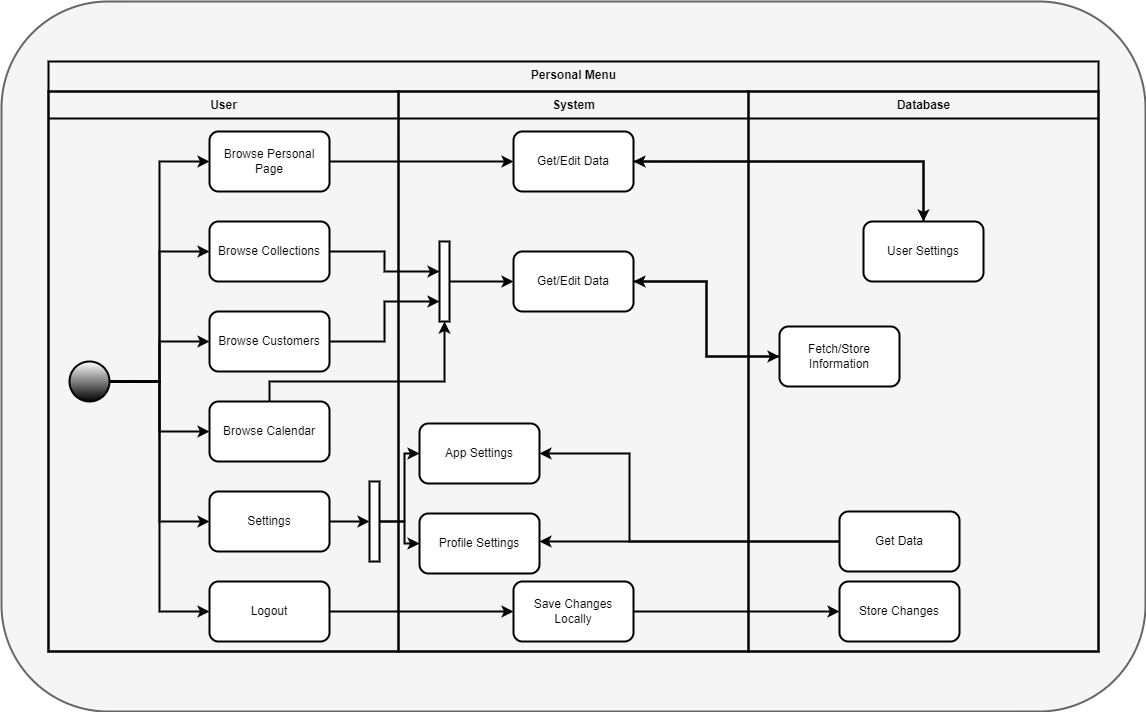

The diagram above was exported from draw.io. Its source (the exported page's mxGraphModel, read from the mxfile embedded in the PNG):
<mxGraphModel dx="2185" dy="1896" grid="1" gridSize="10" guides="1" tooltips="1" connect="1" arrows="1" fold="1" page="1" pageScale="1" pageWidth="827" pageHeight="1169" math="0" shadow="0">
  <root>
    <mxCell id="0" />
    <mxCell id="1" parent="0" />
    <mxCell id="P_kxbitmUKgPGGSS25qe-1" value="" style="rounded=1;whiteSpace=wrap;html=1;strokeWidth=2;align=center;verticalAlign=middle;fontFamily=Helvetica;fontSize=12;fillColor=#f5f5f5;fontColor=#333333;strokeColor=#666666;movable=0;resizable=0;rotatable=0;deletable=0;editable=0;locked=1;connectable=0;" vertex="1" parent="1">
      <mxGeometry x="-8" y="-40" width="1144" height="710" as="geometry" />
    </mxCell>
    <mxCell id="ioRiUhuoTCz-FDEcmWCq-7" style="edgeStyle=orthogonalEdgeStyle;shape=connector;rounded=0;orthogonalLoop=1;jettySize=auto;html=1;exitX=1;exitY=0.5;exitDx=0;exitDy=0;exitPerimeter=0;entryX=0;entryY=0.5;entryDx=0;entryDy=0;labelBackgroundColor=default;strokeColor=default;strokeWidth=2;align=center;verticalAlign=middle;fontFamily=Helvetica;fontSize=12;fontColor=default;endArrow=classic;startSize=26;" edge="1" parent="1" source="GAaMGFUKzsCQJ2b3YxyM-1" target="ioRiUhuoTCz-FDEcmWCq-2">
      <mxGeometry relative="1" as="geometry" />
    </mxCell>
    <mxCell id="ioRiUhuoTCz-FDEcmWCq-8" style="edgeStyle=orthogonalEdgeStyle;shape=connector;rounded=0;orthogonalLoop=1;jettySize=auto;html=1;entryX=0;entryY=0.5;entryDx=0;entryDy=0;labelBackgroundColor=default;strokeColor=default;strokeWidth=2;align=center;verticalAlign=middle;fontFamily=Helvetica;fontSize=12;fontColor=default;endArrow=classic;startSize=26;" edge="1" parent="1" source="GAaMGFUKzsCQJ2b3YxyM-1" target="ioRiUhuoTCz-FDEcmWCq-3">
      <mxGeometry relative="1" as="geometry" />
    </mxCell>
    <mxCell id="ioRiUhuoTCz-FDEcmWCq-9" style="edgeStyle=orthogonalEdgeStyle;shape=connector;rounded=0;orthogonalLoop=1;jettySize=auto;html=1;entryX=0;entryY=0.5;entryDx=0;entryDy=0;labelBackgroundColor=default;strokeColor=default;strokeWidth=2;align=center;verticalAlign=middle;fontFamily=Helvetica;fontSize=12;fontColor=default;endArrow=classic;startSize=26;" edge="1" parent="1" source="GAaMGFUKzsCQJ2b3YxyM-1" target="ioRiUhuoTCz-FDEcmWCq-4">
      <mxGeometry relative="1" as="geometry" />
    </mxCell>
    <mxCell id="ioRiUhuoTCz-FDEcmWCq-10" style="edgeStyle=orthogonalEdgeStyle;shape=connector;rounded=0;orthogonalLoop=1;jettySize=auto;html=1;entryX=0;entryY=0.5;entryDx=0;entryDy=0;labelBackgroundColor=default;strokeColor=default;strokeWidth=2;align=center;verticalAlign=middle;fontFamily=Helvetica;fontSize=12;fontColor=default;endArrow=classic;startSize=26;" edge="1" parent="1" source="GAaMGFUKzsCQJ2b3YxyM-1" target="ioRiUhuoTCz-FDEcmWCq-5">
      <mxGeometry relative="1" as="geometry" />
    </mxCell>
    <mxCell id="ioRiUhuoTCz-FDEcmWCq-11" style="edgeStyle=orthogonalEdgeStyle;shape=connector;rounded=0;orthogonalLoop=1;jettySize=auto;html=1;entryX=0;entryY=0.5;entryDx=0;entryDy=0;labelBackgroundColor=default;strokeColor=default;strokeWidth=2;align=center;verticalAlign=middle;fontFamily=Helvetica;fontSize=12;fontColor=default;endArrow=classic;startSize=26;" edge="1" parent="1" source="GAaMGFUKzsCQJ2b3YxyM-1" target="ioRiUhuoTCz-FDEcmWCq-1">
      <mxGeometry relative="1" as="geometry" />
    </mxCell>
    <mxCell id="ioRiUhuoTCz-FDEcmWCq-12" style="edgeStyle=orthogonalEdgeStyle;shape=connector;rounded=0;orthogonalLoop=1;jettySize=auto;html=1;entryX=0;entryY=0.5;entryDx=0;entryDy=0;labelBackgroundColor=default;strokeColor=default;strokeWidth=2;align=center;verticalAlign=middle;fontFamily=Helvetica;fontSize=12;fontColor=default;endArrow=classic;startSize=26;" edge="1" parent="1" source="GAaMGFUKzsCQJ2b3YxyM-1" target="-R0GsjNR16vEDjhr1zVX-1">
      <mxGeometry relative="1" as="geometry" />
    </mxCell>
    <mxCell id="GAaMGFUKzsCQJ2b3YxyM-1" value="" style="strokeWidth=2;html=1;shape=mxgraph.flowchart.start_2;whiteSpace=wrap;gradientColor=default;spacing=2;" vertex="1" parent="1">
      <mxGeometry x="60" y="320" width="40" height="40" as="geometry" />
    </mxCell>
    <mxCell id="SdawP7r7Bl6OliY87VwF-29" value="Personal Menu" style="swimlane;childLayout=stackLayout;resizeParent=1;resizeParentMax=0;startSize=30;html=1;strokeColor=default;strokeWidth=2;align=center;verticalAlign=top;fontFamily=Helvetica;fontSize=12;fontColor=default;fillColor=none;" vertex="1" parent="1">
      <mxGeometry x="39" y="20" width="1050" height="590" as="geometry" />
    </mxCell>
    <mxCell id="SdawP7r7Bl6OliY87VwF-30" value="User&lt;br&gt;" style="swimlane;startSize=27;html=1;strokeColor=default;strokeWidth=2;align=center;verticalAlign=top;fontFamily=Helvetica;fontSize=12;fontColor=default;fillColor=none;" vertex="1" parent="SdawP7r7Bl6OliY87VwF-29">
      <mxGeometry y="30" width="350" height="560" as="geometry" />
    </mxCell>
    <mxCell id="-R0GsjNR16vEDjhr1zVX-1" value="Browse Collections" style="rounded=1;whiteSpace=wrap;html=1;strokeWidth=2;" vertex="1" parent="SdawP7r7Bl6OliY87VwF-30">
      <mxGeometry x="161" y="130" width="120" height="60" as="geometry" />
    </mxCell>
    <mxCell id="ioRiUhuoTCz-FDEcmWCq-1" value="Browse Personal Page" style="rounded=1;whiteSpace=wrap;html=1;strokeWidth=2;" vertex="1" parent="SdawP7r7Bl6OliY87VwF-30">
      <mxGeometry x="161" y="40" width="120" height="60" as="geometry" />
    </mxCell>
    <mxCell id="ioRiUhuoTCz-FDEcmWCq-3" value="Browse Calendar" style="rounded=1;whiteSpace=wrap;html=1;strokeWidth=2;" vertex="1" parent="SdawP7r7Bl6OliY87VwF-30">
      <mxGeometry x="161" y="310" width="120" height="60" as="geometry" />
    </mxCell>
    <mxCell id="ioRiUhuoTCz-FDEcmWCq-2" value="Browse Customers" style="rounded=1;whiteSpace=wrap;html=1;strokeWidth=2;" vertex="1" parent="SdawP7r7Bl6OliY87VwF-30">
      <mxGeometry x="161" y="220" width="120" height="60" as="geometry" />
    </mxCell>
    <mxCell id="fInPejiCJb006Hzw5d4a-3" value="" style="html=1;points=[[0,0,0,0,5],[0,1,0,0,-5],[1,0,0,0,5],[1,1,0,0,-5]];perimeter=orthogonalPerimeter;outlineConnect=0;targetShapes=umlLifeline;portConstraint=eastwest;newEdgeStyle={&quot;curved&quot;:0,&quot;rounded&quot;:0};strokeColor=default;strokeWidth=2;align=center;verticalAlign=top;fontFamily=Helvetica;fontSize=12;fontColor=default;startSize=26;fillColor=default;" vertex="1" parent="SdawP7r7Bl6OliY87VwF-30">
      <mxGeometry x="321" y="390" width="10" height="80" as="geometry" />
    </mxCell>
    <mxCell id="SdawP7r7Bl6OliY87VwF-31" value="System" style="swimlane;startSize=27;html=1;strokeColor=default;strokeWidth=2;align=center;verticalAlign=top;fontFamily=Helvetica;fontSize=12;fontColor=default;fillColor=none;" vertex="1" parent="SdawP7r7Bl6OliY87VwF-29">
      <mxGeometry x="350" y="30" width="350" height="560" as="geometry">
        <mxRectangle x="350" y="30" width="40" height="560" as="alternateBounds" />
      </mxGeometry>
    </mxCell>
    <mxCell id="fInPejiCJb006Hzw5d4a-2" value="App Settings" style="rounded=1;whiteSpace=wrap;html=1;strokeWidth=2;" vertex="1" parent="SdawP7r7Bl6OliY87VwF-31">
      <mxGeometry x="21" y="332" width="120" height="60" as="geometry" />
    </mxCell>
    <mxCell id="WClfmuF9mP5UvMwCxKn7-1" value="Get/Edit Data" style="rounded=1;whiteSpace=wrap;html=1;strokeWidth=2;" vertex="1" parent="SdawP7r7Bl6OliY87VwF-31">
      <mxGeometry x="115" y="40" width="120" height="60" as="geometry" />
    </mxCell>
    <mxCell id="SdawP7r7Bl6OliY87VwF-32" value="Database" style="swimlane;startSize=27;html=1;strokeColor=default;strokeWidth=2;align=center;verticalAlign=top;fontFamily=Helvetica;fontSize=12;fontColor=default;fillColor=none;" vertex="1" parent="SdawP7r7Bl6OliY87VwF-29">
      <mxGeometry x="700" y="30" width="350" height="560" as="geometry" />
    </mxCell>
    <mxCell id="WClfmuF9mP5UvMwCxKn7-2" value="User Settings" style="rounded=1;whiteSpace=wrap;html=1;strokeWidth=2;" vertex="1" parent="SdawP7r7Bl6OliY87VwF-32">
      <mxGeometry x="115" y="130" width="120" height="60" as="geometry" />
    </mxCell>
    <mxCell id="bSXKzF-G7r76QFxmwMOg-13" value="Fetch/Store Information" style="rounded=1;whiteSpace=wrap;html=1;strokeWidth=2;" vertex="1" parent="SdawP7r7Bl6OliY87VwF-32">
      <mxGeometry x="31" y="235" width="120" height="60" as="geometry" />
    </mxCell>
    <mxCell id="WClfmuF9mP5UvMwCxKn7-4" style="edgeStyle=orthogonalEdgeStyle;shape=connector;rounded=0;orthogonalLoop=1;jettySize=auto;html=1;entryX=1;entryY=0.5;entryDx=0;entryDy=0;labelBackgroundColor=default;strokeColor=default;strokeWidth=2;align=center;verticalAlign=middle;fontFamily=Helvetica;fontSize=12;fontColor=default;endArrow=classic;startSize=26;" edge="1" parent="SdawP7r7Bl6OliY87VwF-29" source="WClfmuF9mP5UvMwCxKn7-2" target="WClfmuF9mP5UvMwCxKn7-1">
      <mxGeometry relative="1" as="geometry">
        <Array as="points">
          <mxPoint x="875" y="100" />
        </Array>
      </mxGeometry>
    </mxCell>
    <mxCell id="bSXKzF-G7r76QFxmwMOg-3" style="edgeStyle=orthogonalEdgeStyle;shape=connector;rounded=0;orthogonalLoop=1;jettySize=auto;html=1;labelBackgroundColor=default;strokeColor=default;strokeWidth=2;align=center;verticalAlign=middle;fontFamily=Helvetica;fontSize=12;fontColor=default;endArrow=classic;startSize=26;" edge="1" parent="SdawP7r7Bl6OliY87VwF-29" source="ioRiUhuoTCz-FDEcmWCq-1" target="WClfmuF9mP5UvMwCxKn7-1">
      <mxGeometry relative="1" as="geometry" />
    </mxCell>
    <mxCell id="bSXKzF-G7r76QFxmwMOg-4" style="edgeStyle=orthogonalEdgeStyle;shape=connector;rounded=0;orthogonalLoop=1;jettySize=auto;html=1;labelBackgroundColor=default;strokeColor=default;strokeWidth=2;align=center;verticalAlign=middle;fontFamily=Helvetica;fontSize=12;fontColor=default;endArrow=classic;startSize=26;" edge="1" parent="SdawP7r7Bl6OliY87VwF-29" source="WClfmuF9mP5UvMwCxKn7-1" target="WClfmuF9mP5UvMwCxKn7-2">
      <mxGeometry relative="1" as="geometry" />
    </mxCell>
    <mxCell id="bSXKzF-G7r76QFxmwMOg-19" style="edgeStyle=orthogonalEdgeStyle;shape=connector;rounded=0;orthogonalLoop=1;jettySize=auto;html=1;curved=0;labelBackgroundColor=default;strokeColor=default;strokeWidth=2;align=center;verticalAlign=middle;fontFamily=Helvetica;fontSize=12;fontColor=default;endArrow=classic;startSize=26;" edge="1" parent="SdawP7r7Bl6OliY87VwF-29" source="fInPejiCJb006Hzw5d4a-3" target="fInPejiCJb006Hzw5d4a-2">
      <mxGeometry relative="1" as="geometry">
        <Array as="points">
          <mxPoint x="356" y="460" />
          <mxPoint x="356" y="392" />
        </Array>
      </mxGeometry>
    </mxCell>
    <mxCell id="bSXKzF-G7r76QFxmwMOg-18" style="edgeStyle=orthogonalEdgeStyle;shape=connector;rounded=0;orthogonalLoop=1;jettySize=auto;html=1;labelBackgroundColor=default;strokeColor=default;strokeWidth=2;align=center;verticalAlign=middle;fontFamily=Helvetica;fontSize=12;fontColor=default;endArrow=classic;startSize=26;" edge="1" parent="1" source="ioRiUhuoTCz-FDEcmWCq-4" target="fInPejiCJb006Hzw5d4a-3">
      <mxGeometry relative="1" as="geometry" />
    </mxCell>
    <mxCell id="ioRiUhuoTCz-FDEcmWCq-4" value="Settings" style="rounded=1;whiteSpace=wrap;html=1;strokeWidth=2;" vertex="1" parent="1">
      <mxGeometry x="200" y="450" width="120" height="60" as="geometry" />
    </mxCell>
    <mxCell id="WClfmuF9mP5UvMwCxKn7-6" style="edgeStyle=orthogonalEdgeStyle;shape=connector;rounded=0;orthogonalLoop=1;jettySize=auto;html=1;entryX=0;entryY=0.5;entryDx=0;entryDy=0;labelBackgroundColor=default;strokeColor=default;strokeWidth=2;align=center;verticalAlign=middle;fontFamily=Helvetica;fontSize=12;fontColor=default;endArrow=classic;startSize=26;" edge="1" parent="1" source="ioRiUhuoTCz-FDEcmWCq-5" target="WClfmuF9mP5UvMwCxKn7-5">
      <mxGeometry relative="1" as="geometry" />
    </mxCell>
    <mxCell id="ioRiUhuoTCz-FDEcmWCq-5" value="Logout" style="rounded=1;whiteSpace=wrap;html=1;strokeWidth=2;" vertex="1" parent="1">
      <mxGeometry x="200" y="540" width="120" height="60" as="geometry" />
    </mxCell>
    <mxCell id="fInPejiCJb006Hzw5d4a-1" value="Profile Settings" style="rounded=1;whiteSpace=wrap;html=1;strokeWidth=2;" vertex="1" parent="1">
      <mxGeometry x="410" y="472" width="120" height="60" as="geometry" />
    </mxCell>
    <mxCell id="9hPfTOSb7hKvccRcpJS2-2" style="edgeStyle=orthogonalEdgeStyle;shape=connector;rounded=0;orthogonalLoop=1;jettySize=auto;html=1;labelBackgroundColor=default;strokeColor=default;strokeWidth=2;align=center;verticalAlign=middle;fontFamily=Helvetica;fontSize=12;fontColor=default;endArrow=classic;startSize=26;" edge="1" parent="1" source="9hPfTOSb7hKvccRcpJS2-1" target="fInPejiCJb006Hzw5d4a-2">
      <mxGeometry relative="1" as="geometry">
        <Array as="points">
          <mxPoint x="620" y="500" />
          <mxPoint x="620" y="412" />
        </Array>
      </mxGeometry>
    </mxCell>
    <mxCell id="9hPfTOSb7hKvccRcpJS2-3" style="edgeStyle=orthogonalEdgeStyle;shape=connector;rounded=0;orthogonalLoop=1;jettySize=auto;html=1;exitX=0;exitY=0.5;exitDx=0;exitDy=0;labelBackgroundColor=default;strokeColor=default;strokeWidth=2;align=center;verticalAlign=middle;fontFamily=Helvetica;fontSize=12;fontColor=default;endArrow=classic;startSize=26;" edge="1" parent="1" source="9hPfTOSb7hKvccRcpJS2-1" target="fInPejiCJb006Hzw5d4a-1">
      <mxGeometry relative="1" as="geometry">
        <Array as="points">
          <mxPoint x="680" y="500" />
          <mxPoint x="680" y="500" />
        </Array>
      </mxGeometry>
    </mxCell>
    <mxCell id="9hPfTOSb7hKvccRcpJS2-1" value="Get Data" style="rounded=1;whiteSpace=wrap;html=1;strokeWidth=2;" vertex="1" parent="1">
      <mxGeometry x="830" y="470" width="120" height="60" as="geometry" />
    </mxCell>
    <mxCell id="bSXKzF-G7r76QFxmwMOg-2" style="edgeStyle=orthogonalEdgeStyle;shape=connector;rounded=0;orthogonalLoop=1;jettySize=auto;html=1;entryX=0;entryY=0.5;entryDx=0;entryDy=0;labelBackgroundColor=default;strokeColor=default;strokeWidth=2;align=center;verticalAlign=middle;fontFamily=Helvetica;fontSize=12;fontColor=default;endArrow=classic;startSize=26;" edge="1" parent="1" source="WClfmuF9mP5UvMwCxKn7-5" target="bSXKzF-G7r76QFxmwMOg-1">
      <mxGeometry relative="1" as="geometry" />
    </mxCell>
    <mxCell id="WClfmuF9mP5UvMwCxKn7-5" value="Save Changes Locally" style="rounded=1;whiteSpace=wrap;html=1;strokeWidth=2;" vertex="1" parent="1">
      <mxGeometry x="504" y="540" width="120" height="60" as="geometry" />
    </mxCell>
    <mxCell id="bSXKzF-G7r76QFxmwMOg-1" value="Store Changes" style="rounded=1;whiteSpace=wrap;html=1;strokeWidth=2;" vertex="1" parent="1">
      <mxGeometry x="830" y="540" width="120" height="60" as="geometry" />
    </mxCell>
    <mxCell id="bSXKzF-G7r76QFxmwMOg-14" style="edgeStyle=orthogonalEdgeStyle;shape=connector;rounded=0;orthogonalLoop=1;jettySize=auto;html=1;entryX=0;entryY=0.5;entryDx=0;entryDy=0;labelBackgroundColor=default;strokeColor=default;strokeWidth=2;align=center;verticalAlign=middle;fontFamily=Helvetica;fontSize=12;fontColor=default;endArrow=classic;startSize=26;" edge="1" parent="1" source="bSXKzF-G7r76QFxmwMOg-6" target="bSXKzF-G7r76QFxmwMOg-13">
      <mxGeometry relative="1" as="geometry" />
    </mxCell>
    <mxCell id="bSXKzF-G7r76QFxmwMOg-6" value="Get/Edit Data" style="rounded=1;whiteSpace=wrap;html=1;strokeWidth=2;" vertex="1" parent="1">
      <mxGeometry x="504" y="210" width="120" height="60" as="geometry" />
    </mxCell>
    <mxCell id="bSXKzF-G7r76QFxmwMOg-17" style="edgeStyle=orthogonalEdgeStyle;shape=connector;rounded=0;orthogonalLoop=1;jettySize=auto;html=1;curved=0;labelBackgroundColor=default;strokeColor=default;strokeWidth=2;align=center;verticalAlign=middle;fontFamily=Helvetica;fontSize=12;fontColor=default;endArrow=classic;startSize=26;" edge="1" parent="1" source="bSXKzF-G7r76QFxmwMOg-7" target="bSXKzF-G7r76QFxmwMOg-6">
      <mxGeometry relative="1" as="geometry" />
    </mxCell>
    <mxCell id="bSXKzF-G7r76QFxmwMOg-7" value="" style="html=1;points=[[0,0,0,0,5],[0,1,0,0,-5],[1,0,0,0,5],[1,1,0,0,-5]];perimeter=orthogonalPerimeter;outlineConnect=0;targetShapes=umlLifeline;portConstraint=eastwest;newEdgeStyle={&quot;curved&quot;:0,&quot;rounded&quot;:0};strokeColor=default;strokeWidth=2;align=center;verticalAlign=top;fontFamily=Helvetica;fontSize=12;fontColor=default;startSize=26;fillColor=default;" vertex="1" parent="1">
      <mxGeometry x="430" y="200" width="10" height="80" as="geometry" />
    </mxCell>
    <mxCell id="bSXKzF-G7r76QFxmwMOg-8" style="edgeStyle=orthogonalEdgeStyle;shape=connector;rounded=0;orthogonalLoop=1;jettySize=auto;html=1;labelBackgroundColor=default;strokeColor=default;strokeWidth=2;align=center;verticalAlign=middle;fontFamily=Helvetica;fontSize=12;fontColor=default;endArrow=classic;startSize=26;" edge="1" parent="1" source="-R0GsjNR16vEDjhr1zVX-1" target="bSXKzF-G7r76QFxmwMOg-7">
      <mxGeometry relative="1" as="geometry">
        <Array as="points">
          <mxPoint x="375" y="210" />
          <mxPoint x="375" y="230" />
        </Array>
      </mxGeometry>
    </mxCell>
    <mxCell id="bSXKzF-G7r76QFxmwMOg-9" style="edgeStyle=orthogonalEdgeStyle;shape=connector;rounded=0;orthogonalLoop=1;jettySize=auto;html=1;labelBackgroundColor=default;strokeColor=default;strokeWidth=2;align=center;verticalAlign=middle;fontFamily=Helvetica;fontSize=12;fontColor=default;endArrow=classic;startSize=26;" edge="1" parent="1" source="ioRiUhuoTCz-FDEcmWCq-2" target="bSXKzF-G7r76QFxmwMOg-7">
      <mxGeometry relative="1" as="geometry">
        <Array as="points">
          <mxPoint x="375" y="300" />
          <mxPoint x="375" y="260" />
        </Array>
      </mxGeometry>
    </mxCell>
    <mxCell id="bSXKzF-G7r76QFxmwMOg-10" style="edgeStyle=orthogonalEdgeStyle;shape=connector;rounded=0;orthogonalLoop=1;jettySize=auto;html=1;labelBackgroundColor=default;strokeColor=default;strokeWidth=2;align=center;verticalAlign=middle;fontFamily=Helvetica;fontSize=12;fontColor=default;endArrow=classic;startSize=26;" edge="1" parent="1" source="ioRiUhuoTCz-FDEcmWCq-3" target="bSXKzF-G7r76QFxmwMOg-7">
      <mxGeometry relative="1" as="geometry">
        <Array as="points">
          <mxPoint x="260" y="340" />
          <mxPoint x="435" y="340" />
        </Array>
      </mxGeometry>
    </mxCell>
    <mxCell id="bSXKzF-G7r76QFxmwMOg-15" style="edgeStyle=orthogonalEdgeStyle;shape=connector;rounded=0;orthogonalLoop=1;jettySize=auto;html=1;entryX=1;entryY=0.5;entryDx=0;entryDy=0;labelBackgroundColor=default;strokeColor=default;strokeWidth=2;align=center;verticalAlign=middle;fontFamily=Helvetica;fontSize=12;fontColor=default;endArrow=classic;startSize=26;" edge="1" parent="1" source="bSXKzF-G7r76QFxmwMOg-13" target="bSXKzF-G7r76QFxmwMOg-6">
      <mxGeometry relative="1" as="geometry" />
    </mxCell>
    <mxCell id="bSXKzF-G7r76QFxmwMOg-20" style="edgeStyle=orthogonalEdgeStyle;shape=connector;rounded=0;orthogonalLoop=1;jettySize=auto;html=1;curved=0;labelBackgroundColor=default;strokeColor=default;strokeWidth=2;align=center;verticalAlign=middle;fontFamily=Helvetica;fontSize=12;fontColor=default;endArrow=classic;startSize=26;" edge="1" parent="1" source="fInPejiCJb006Hzw5d4a-3" target="fInPejiCJb006Hzw5d4a-1">
      <mxGeometry relative="1" as="geometry">
        <Array as="points">
          <mxPoint x="395" y="480" />
          <mxPoint x="395" y="502" />
        </Array>
      </mxGeometry>
    </mxCell>
  </root>
</mxGraphModel>